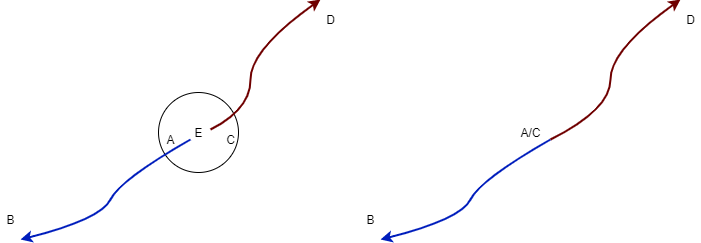

The diagram above was exported from draw.io. Its source (the exported page's mxGraphModel, read from the mxfile embedded in the PNG):
<mxGraphModel dx="2062" dy="1065" grid="1" gridSize="10" guides="1" tooltips="1" connect="1" arrows="1" fold="1" page="1" pageScale="1" pageWidth="850" pageHeight="1100" math="0" shadow="0">
  <root>
    <mxCell id="0" />
    <mxCell id="1" parent="0" />
    <mxCell id="4SXGn-xJHFXj2Y-p7Hoi-8" value="" style="ellipse;whiteSpace=wrap;html=1;aspect=fixed;" parent="1" vertex="1">
      <mxGeometry x="308" y="283" width="80" height="80" as="geometry" />
    </mxCell>
    <mxCell id="4SXGn-xJHFXj2Y-p7Hoi-1" value="" style="curved=1;endArrow=classic;html=1;fillColor=#0050ef;strokeColor=#001DBC;strokeWidth=2;" parent="1" edge="1">
      <mxGeometry width="50" height="50" relative="1" as="geometry">
        <mxPoint x="340" y="330" as="sourcePoint" />
        <mxPoint x="170" y="430" as="targetPoint" />
        <Array as="points">
          <mxPoint x="270" y="370" />
          <mxPoint x="250" y="410" />
        </Array>
      </mxGeometry>
    </mxCell>
    <mxCell id="4SXGn-xJHFXj2Y-p7Hoi-2" value="" style="curved=1;endArrow=classic;html=1;fillColor=#a20025;strokeColor=#6F0000;strokeWidth=2;" parent="1" edge="1">
      <mxGeometry width="50" height="50" relative="1" as="geometry">
        <mxPoint x="360" y="320" as="sourcePoint" />
        <mxPoint x="470" y="190" as="targetPoint" />
        <Array as="points">
          <mxPoint x="400" y="300" />
          <mxPoint x="400" y="240" />
        </Array>
      </mxGeometry>
    </mxCell>
    <mxCell id="4SXGn-xJHFXj2Y-p7Hoi-3" value="A" style="text;html=1;resizable=0;autosize=1;align=center;verticalAlign=middle;points=[];fillColor=none;strokeColor=none;rounded=0;" parent="1" vertex="1">
      <mxGeometry x="310" y="320" width="20" height="20" as="geometry" />
    </mxCell>
    <mxCell id="4SXGn-xJHFXj2Y-p7Hoi-4" value="B" style="text;html=1;resizable=0;autosize=1;align=center;verticalAlign=middle;points=[];fillColor=none;strokeColor=none;rounded=0;" parent="1" vertex="1">
      <mxGeometry x="150" y="400" width="20" height="20" as="geometry" />
    </mxCell>
    <mxCell id="4SXGn-xJHFXj2Y-p7Hoi-5" value="C" style="text;html=1;resizable=0;autosize=1;align=center;verticalAlign=middle;points=[];fillColor=none;strokeColor=none;rounded=0;" parent="1" vertex="1">
      <mxGeometry x="370" y="320" width="20" height="20" as="geometry" />
    </mxCell>
    <mxCell id="4SXGn-xJHFXj2Y-p7Hoi-6" value="D" style="text;html=1;resizable=0;autosize=1;align=center;verticalAlign=middle;points=[];fillColor=none;strokeColor=none;rounded=0;" parent="1" vertex="1">
      <mxGeometry x="470" y="200" width="20" height="20" as="geometry" />
    </mxCell>
    <mxCell id="4SXGn-xJHFXj2Y-p7Hoi-7" value="E" style="text;html=1;resizable=0;autosize=1;align=center;verticalAlign=middle;points=[];fillColor=none;strokeColor=none;rounded=0;" parent="1" vertex="1">
      <mxGeometry x="338" y="313" width="20" height="20" as="geometry" />
    </mxCell>
    <mxCell id="4SXGn-xJHFXj2Y-p7Hoi-10" value="" style="curved=1;endArrow=classic;html=1;fillColor=#0050ef;strokeColor=#001DBC;strokeWidth=2;" parent="1" edge="1">
      <mxGeometry width="50" height="50" relative="1" as="geometry">
        <mxPoint x="700" y="330" as="sourcePoint" />
        <mxPoint x="530" y="430" as="targetPoint" />
        <Array as="points">
          <mxPoint x="630" y="370" />
          <mxPoint x="610" y="410" />
        </Array>
      </mxGeometry>
    </mxCell>
    <mxCell id="4SXGn-xJHFXj2Y-p7Hoi-11" value="" style="curved=1;endArrow=classic;html=1;fillColor=#a20025;strokeColor=#6F0000;strokeWidth=2;" parent="1" edge="1">
      <mxGeometry width="50" height="50" relative="1" as="geometry">
        <mxPoint x="700" y="330" as="sourcePoint" />
        <mxPoint x="830" y="190" as="targetPoint" />
        <Array as="points">
          <mxPoint x="760" y="300" />
          <mxPoint x="760" y="240" />
        </Array>
      </mxGeometry>
    </mxCell>
    <mxCell id="4SXGn-xJHFXj2Y-p7Hoi-12" value="A/C" style="text;html=1;resizable=0;autosize=1;align=center;verticalAlign=middle;points=[];fillColor=none;strokeColor=none;rounded=0;" parent="1" vertex="1">
      <mxGeometry x="660" y="313" width="40" height="20" as="geometry" />
    </mxCell>
    <mxCell id="4SXGn-xJHFXj2Y-p7Hoi-13" value="B" style="text;html=1;resizable=0;autosize=1;align=center;verticalAlign=middle;points=[];fillColor=none;strokeColor=none;rounded=0;" parent="1" vertex="1">
      <mxGeometry x="510" y="400" width="20" height="20" as="geometry" />
    </mxCell>
    <mxCell id="4SXGn-xJHFXj2Y-p7Hoi-15" value="D" style="text;html=1;resizable=0;autosize=1;align=center;verticalAlign=middle;points=[];fillColor=none;strokeColor=none;rounded=0;" parent="1" vertex="1">
      <mxGeometry x="830" y="200" width="20" height="20" as="geometry" />
    </mxCell>
  </root>
</mxGraphModel>